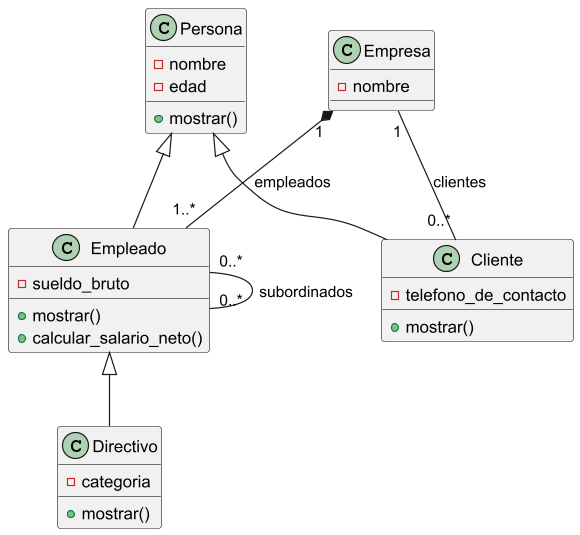

The diagram above was rendered by PlantUML. Its source (embedded in the PNG):
@startuml

class Persona {
  - nombre
  - edad
  + mostrar()
}

class Empleado {
  - sueldo_bruto
  + mostrar()
  + calcular_salario_neto()
}

class Directivo {
  - categoria
  + mostrar()
}

class Cliente {
  - telefono_de_contacto
  + mostrar()
}

class Empresa {
  - nombre
}

' Herencia
Persona <|-- Empleado
Persona <|-- Cliente
Empleado <|-- Directivo

' Asociaciones
Empleado "0..*" -- "0..*" Empleado : subordinados
Empresa "1" *-- "1..*" Empleado : empleados
Empresa "1" -- "0..*" Cliente : clientes

@enduml